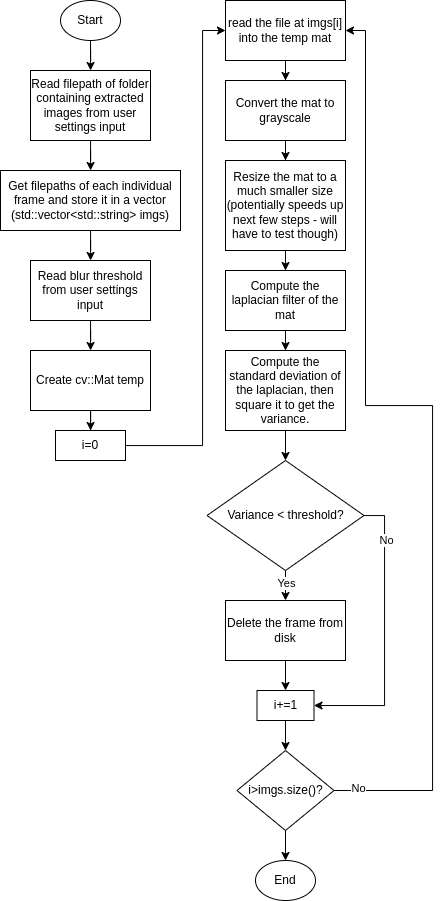

The diagram above was exported from draw.io. Its source (the exported page's mxGraphModel, read from the mxfile embedded in the PNG):
<mxGraphModel dx="1815" dy="1128" grid="1" gridSize="10" guides="1" tooltips="1" connect="1" arrows="1" fold="1" page="1" pageScale="1" pageWidth="900" pageHeight="1600" math="0" shadow="0">
  <root>
    <mxCell id="0" />
    <mxCell id="1" parent="0" />
    <mxCell id="2A42fB4u6uNY_g0gE85o-4" style="edgeStyle=orthogonalEdgeStyle;rounded=0;orthogonalLoop=1;jettySize=auto;html=1;" edge="1" parent="1" source="2A42fB4u6uNY_g0gE85o-5" target="2A42fB4u6uNY_g0gE85o-7">
      <mxGeometry relative="1" as="geometry" />
    </mxCell>
    <mxCell id="2A42fB4u6uNY_g0gE85o-5" value="Read filepath of folder containing extracted images from user settings input" style="rounded=0;whiteSpace=wrap;html=1;" vertex="1" parent="1">
      <mxGeometry x="268" y="310" width="120" height="70" as="geometry" />
    </mxCell>
    <mxCell id="2A42fB4u6uNY_g0gE85o-6" style="edgeStyle=orthogonalEdgeStyle;rounded=0;orthogonalLoop=1;jettySize=auto;html=1;" edge="1" parent="1" source="2A42fB4u6uNY_g0gE85o-7" target="2A42fB4u6uNY_g0gE85o-9">
      <mxGeometry relative="1" as="geometry" />
    </mxCell>
    <mxCell id="2A42fB4u6uNY_g0gE85o-7" value="Get filepaths of each individual frame and store it in a vector (std::vector&amp;lt;std::string&amp;gt; imgs)" style="rounded=0;whiteSpace=wrap;html=1;" vertex="1" parent="1">
      <mxGeometry x="238" y="410" width="180" height="60" as="geometry" />
    </mxCell>
    <mxCell id="2A42fB4u6uNY_g0gE85o-8" style="edgeStyle=orthogonalEdgeStyle;rounded=0;orthogonalLoop=1;jettySize=auto;html=1;" edge="1" parent="1" source="2A42fB4u6uNY_g0gE85o-9" target="2A42fB4u6uNY_g0gE85o-11">
      <mxGeometry relative="1" as="geometry">
        <mxPoint x="328" y="590" as="targetPoint" />
      </mxGeometry>
    </mxCell>
    <mxCell id="2A42fB4u6uNY_g0gE85o-9" value="Read blur threshold from user settings input" style="rounded=0;whiteSpace=wrap;html=1;" vertex="1" parent="1">
      <mxGeometry x="268" y="500" width="120" height="60" as="geometry" />
    </mxCell>
    <mxCell id="2A42fB4u6uNY_g0gE85o-10" style="edgeStyle=orthogonalEdgeStyle;rounded=0;orthogonalLoop=1;jettySize=auto;html=1;" edge="1" parent="1" source="2A42fB4u6uNY_g0gE85o-11" target="2A42fB4u6uNY_g0gE85o-12">
      <mxGeometry relative="1" as="geometry" />
    </mxCell>
    <mxCell id="2A42fB4u6uNY_g0gE85o-11" value="Create cv::Mat temp" style="rounded=0;whiteSpace=wrap;html=1;" vertex="1" parent="1">
      <mxGeometry x="268" y="590" width="120" height="60" as="geometry" />
    </mxCell>
    <mxCell id="2A42fB4u6uNY_g0gE85o-19" style="edgeStyle=orthogonalEdgeStyle;rounded=0;orthogonalLoop=1;jettySize=auto;html=1;entryX=0;entryY=0.5;entryDx=0;entryDy=0;" edge="1" parent="1" source="2A42fB4u6uNY_g0gE85o-12" target="2A42fB4u6uNY_g0gE85o-17">
      <mxGeometry relative="1" as="geometry">
        <Array as="points">
          <mxPoint x="440" y="685" />
          <mxPoint x="440" y="270" />
        </Array>
      </mxGeometry>
    </mxCell>
    <mxCell id="2A42fB4u6uNY_g0gE85o-12" value="i=0" style="rounded=0;whiteSpace=wrap;html=1;" vertex="1" parent="1">
      <mxGeometry x="293" y="670" width="70" height="30" as="geometry" />
    </mxCell>
    <mxCell id="2A42fB4u6uNY_g0gE85o-13" style="edgeStyle=orthogonalEdgeStyle;rounded=0;orthogonalLoop=1;jettySize=auto;html=1;" edge="1" parent="1" source="2A42fB4u6uNY_g0gE85o-14" target="2A42fB4u6uNY_g0gE85o-5">
      <mxGeometry relative="1" as="geometry" />
    </mxCell>
    <mxCell id="2A42fB4u6uNY_g0gE85o-14" value="Start" style="ellipse;whiteSpace=wrap;html=1;" vertex="1" parent="1">
      <mxGeometry x="298" y="240" width="60" height="40" as="geometry" />
    </mxCell>
    <mxCell id="2A42fB4u6uNY_g0gE85o-21" style="edgeStyle=orthogonalEdgeStyle;rounded=0;orthogonalLoop=1;jettySize=auto;html=1;" edge="1" parent="1" source="2A42fB4u6uNY_g0gE85o-17" target="2A42fB4u6uNY_g0gE85o-20">
      <mxGeometry relative="1" as="geometry" />
    </mxCell>
    <mxCell id="2A42fB4u6uNY_g0gE85o-17" value="read the file at imgs[i] into the temp mat" style="rounded=0;whiteSpace=wrap;html=1;" vertex="1" parent="1">
      <mxGeometry x="463" y="240" width="120" height="60" as="geometry" />
    </mxCell>
    <mxCell id="2A42fB4u6uNY_g0gE85o-23" style="edgeStyle=orthogonalEdgeStyle;rounded=0;orthogonalLoop=1;jettySize=auto;html=1;" edge="1" parent="1" source="2A42fB4u6uNY_g0gE85o-20" target="2A42fB4u6uNY_g0gE85o-22">
      <mxGeometry relative="1" as="geometry" />
    </mxCell>
    <mxCell id="2A42fB4u6uNY_g0gE85o-20" value="Convert the mat to grayscale" style="rounded=0;whiteSpace=wrap;html=1;" vertex="1" parent="1">
      <mxGeometry x="463" y="320" width="120" height="60" as="geometry" />
    </mxCell>
    <mxCell id="2A42fB4u6uNY_g0gE85o-25" style="edgeStyle=orthogonalEdgeStyle;rounded=0;orthogonalLoop=1;jettySize=auto;html=1;" edge="1" parent="1" source="2A42fB4u6uNY_g0gE85o-22" target="2A42fB4u6uNY_g0gE85o-24">
      <mxGeometry relative="1" as="geometry" />
    </mxCell>
    <mxCell id="2A42fB4u6uNY_g0gE85o-22" value="Resize the mat to a much smaller size (potentially speeds up next few steps - will have to test though)" style="rounded=0;whiteSpace=wrap;html=1;" vertex="1" parent="1">
      <mxGeometry x="463" y="400" width="120" height="90" as="geometry" />
    </mxCell>
    <mxCell id="2A42fB4u6uNY_g0gE85o-27" style="edgeStyle=orthogonalEdgeStyle;rounded=0;orthogonalLoop=1;jettySize=auto;html=1;" edge="1" parent="1" source="2A42fB4u6uNY_g0gE85o-24" target="2A42fB4u6uNY_g0gE85o-26">
      <mxGeometry relative="1" as="geometry" />
    </mxCell>
    <mxCell id="2A42fB4u6uNY_g0gE85o-24" value="Compute the laplacian filter of the mat" style="rounded=0;whiteSpace=wrap;html=1;" vertex="1" parent="1">
      <mxGeometry x="463" y="510" width="120" height="60" as="geometry" />
    </mxCell>
    <mxCell id="2A42fB4u6uNY_g0gE85o-34" style="edgeStyle=orthogonalEdgeStyle;rounded=0;orthogonalLoop=1;jettySize=auto;html=1;" edge="1" parent="1" source="2A42fB4u6uNY_g0gE85o-26" target="2A42fB4u6uNY_g0gE85o-29">
      <mxGeometry relative="1" as="geometry" />
    </mxCell>
    <mxCell id="2A42fB4u6uNY_g0gE85o-26" value="Compute the standard deviation of the laplacian, then square it to get the variance." style="rounded=0;whiteSpace=wrap;html=1;" vertex="1" parent="1">
      <mxGeometry x="463" y="590" width="120" height="80" as="geometry" />
    </mxCell>
    <mxCell id="2A42fB4u6uNY_g0gE85o-33" style="edgeStyle=orthogonalEdgeStyle;rounded=0;orthogonalLoop=1;jettySize=auto;html=1;" edge="1" parent="1" source="2A42fB4u6uNY_g0gE85o-29" target="2A42fB4u6uNY_g0gE85o-32">
      <mxGeometry relative="1" as="geometry" />
    </mxCell>
    <mxCell id="2A42fB4u6uNY_g0gE85o-35" value="Yes" style="edgeLabel;html=1;align=center;verticalAlign=middle;resizable=0;points=[];" vertex="1" connectable="0" parent="2A42fB4u6uNY_g0gE85o-33">
      <mxGeometry x="-0.6385" y="-1" relative="1" as="geometry">
        <mxPoint x="1" y="3" as="offset" />
      </mxGeometry>
    </mxCell>
    <mxCell id="2A42fB4u6uNY_g0gE85o-42" style="edgeStyle=orthogonalEdgeStyle;rounded=0;orthogonalLoop=1;jettySize=auto;html=1;entryX=1;entryY=0.5;entryDx=0;entryDy=0;" edge="1" parent="1" source="2A42fB4u6uNY_g0gE85o-29" target="2A42fB4u6uNY_g0gE85o-38">
      <mxGeometry relative="1" as="geometry">
        <Array as="points">
          <mxPoint x="622" y="755" />
          <mxPoint x="622" y="945" />
        </Array>
      </mxGeometry>
    </mxCell>
    <mxCell id="2A42fB4u6uNY_g0gE85o-43" value="No" style="edgeLabel;html=1;align=center;verticalAlign=middle;resizable=0;points=[];" vertex="1" connectable="0" parent="2A42fB4u6uNY_g0gE85o-42">
      <mxGeometry x="-0.4555" y="1" relative="1" as="geometry">
        <mxPoint y="-31" as="offset" />
      </mxGeometry>
    </mxCell>
    <mxCell id="2A42fB4u6uNY_g0gE85o-29" value="Variance &amp;lt; threshold?" style="rhombus;whiteSpace=wrap;html=1;" vertex="1" parent="1">
      <mxGeometry x="444.5" y="700" width="157" height="110" as="geometry" />
    </mxCell>
    <mxCell id="2A42fB4u6uNY_g0gE85o-39" style="edgeStyle=orthogonalEdgeStyle;rounded=0;orthogonalLoop=1;jettySize=auto;html=1;" edge="1" parent="1" source="2A42fB4u6uNY_g0gE85o-32" target="2A42fB4u6uNY_g0gE85o-38">
      <mxGeometry relative="1" as="geometry" />
    </mxCell>
    <mxCell id="2A42fB4u6uNY_g0gE85o-32" value="Delete the frame from disk" style="rounded=0;whiteSpace=wrap;html=1;" vertex="1" parent="1">
      <mxGeometry x="463" y="840" width="120" height="60" as="geometry" />
    </mxCell>
    <mxCell id="2A42fB4u6uNY_g0gE85o-41" style="edgeStyle=orthogonalEdgeStyle;rounded=0;orthogonalLoop=1;jettySize=auto;html=1;" edge="1" parent="1" source="2A42fB4u6uNY_g0gE85o-38" target="2A42fB4u6uNY_g0gE85o-40">
      <mxGeometry relative="1" as="geometry" />
    </mxCell>
    <mxCell id="2A42fB4u6uNY_g0gE85o-38" value="i+=1" style="rounded=0;whiteSpace=wrap;html=1;" vertex="1" parent="1">
      <mxGeometry x="494.5" y="930" width="57" height="30" as="geometry" />
    </mxCell>
    <mxCell id="2A42fB4u6uNY_g0gE85o-44" style="edgeStyle=orthogonalEdgeStyle;rounded=0;orthogonalLoop=1;jettySize=auto;html=1;entryX=1;entryY=0.5;entryDx=0;entryDy=0;" edge="1" parent="1" source="2A42fB4u6uNY_g0gE85o-40" target="2A42fB4u6uNY_g0gE85o-17">
      <mxGeometry relative="1" as="geometry">
        <Array as="points">
          <mxPoint x="670" y="1030" />
          <mxPoint x="670" y="645" />
          <mxPoint x="603" y="645" />
          <mxPoint x="603" y="270" />
        </Array>
      </mxGeometry>
    </mxCell>
    <mxCell id="2A42fB4u6uNY_g0gE85o-45" value="No" style="edgeLabel;html=1;align=center;verticalAlign=middle;resizable=0;points=[];" vertex="1" connectable="0" parent="2A42fB4u6uNY_g0gE85o-44">
      <mxGeometry x="-0.9507" y="3" relative="1" as="geometry">
        <mxPoint as="offset" />
      </mxGeometry>
    </mxCell>
    <mxCell id="2A42fB4u6uNY_g0gE85o-47" style="edgeStyle=orthogonalEdgeStyle;rounded=0;orthogonalLoop=1;jettySize=auto;html=1;" edge="1" parent="1" source="2A42fB4u6uNY_g0gE85o-40" target="2A42fB4u6uNY_g0gE85o-46">
      <mxGeometry relative="1" as="geometry" />
    </mxCell>
    <mxCell id="2A42fB4u6uNY_g0gE85o-40" value="i&amp;gt;imgs.size()?" style="rhombus;whiteSpace=wrap;html=1;" vertex="1" parent="1">
      <mxGeometry x="474.5" y="990" width="97" height="80" as="geometry" />
    </mxCell>
    <mxCell id="2A42fB4u6uNY_g0gE85o-46" value="End" style="ellipse;whiteSpace=wrap;html=1;" vertex="1" parent="1">
      <mxGeometry x="493" y="1100" width="60" height="40" as="geometry" />
    </mxCell>
  </root>
</mxGraphModel>